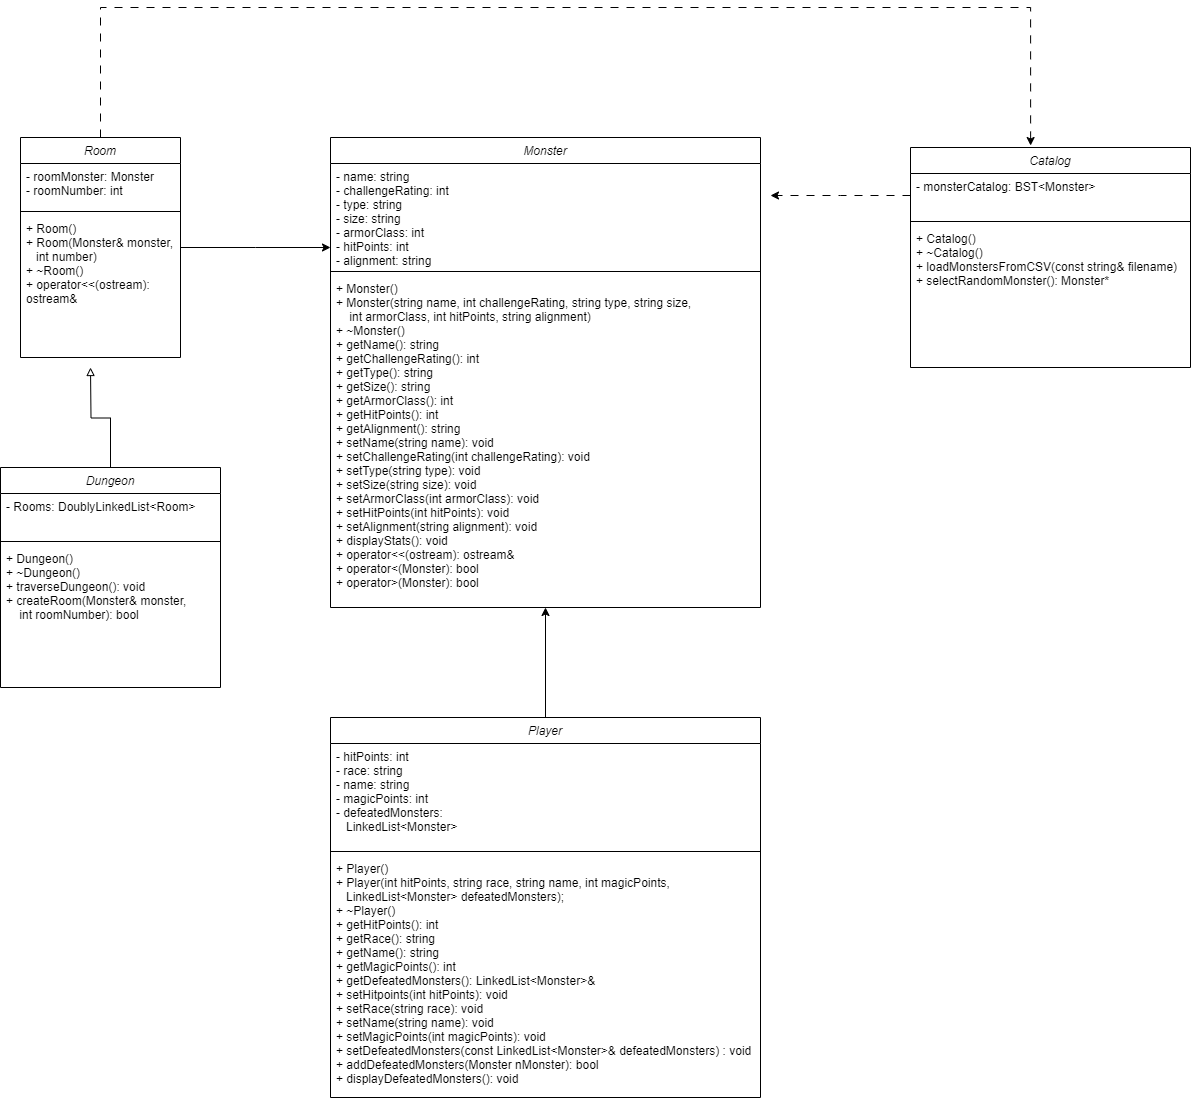

The diagram above was exported from draw.io. Its source (the exported page's mxGraphModel, read from the mxfile embedded in the PNG):
<mxGraphModel dx="1434" dy="1941" grid="1" gridSize="10" guides="1" tooltips="1" connect="1" arrows="1" fold="1" page="1" pageScale="1" pageWidth="827" pageHeight="1169" math="0" shadow="0">
  <root>
    <mxCell id="WIyWlLk6GJQsqaUBKTNV-0" />
    <mxCell id="WIyWlLk6GJQsqaUBKTNV-1" parent="WIyWlLk6GJQsqaUBKTNV-0" />
    <mxCell id="zkfFHV4jXpPFQw0GAbJ--0" value="Room" style="swimlane;fontStyle=2;align=center;verticalAlign=top;childLayout=stackLayout;horizontal=1;startSize=26;horizontalStack=0;resizeParent=1;resizeLast=0;collapsible=1;marginBottom=0;rounded=0;shadow=0;strokeWidth=1;" parent="WIyWlLk6GJQsqaUBKTNV-1" vertex="1">
      <mxGeometry x="50" y="-360" width="160" height="220" as="geometry">
        <mxRectangle x="230" y="140" width="160" height="26" as="alternateBounds" />
      </mxGeometry>
    </mxCell>
    <mxCell id="zkfFHV4jXpPFQw0GAbJ--1" value="- roomMonster: Monster&#10;- roomNumber: int&#10;" style="text;align=left;verticalAlign=top;spacingLeft=4;spacingRight=4;overflow=hidden;rotatable=0;points=[[0,0.5],[1,0.5]];portConstraint=eastwest;" parent="zkfFHV4jXpPFQw0GAbJ--0" vertex="1">
      <mxGeometry y="26" width="160" height="44" as="geometry" />
    </mxCell>
    <mxCell id="zkfFHV4jXpPFQw0GAbJ--4" value="" style="line;html=1;strokeWidth=1;align=left;verticalAlign=middle;spacingTop=-1;spacingLeft=3;spacingRight=3;rotatable=0;labelPosition=right;points=[];portConstraint=eastwest;" parent="zkfFHV4jXpPFQw0GAbJ--0" vertex="1">
      <mxGeometry y="70" width="160" height="8" as="geometry" />
    </mxCell>
    <mxCell id="zkfFHV4jXpPFQw0GAbJ--5" value="+ Room()&#10;+ Room(Monster&amp; monster, &#10;   int number)&#10;+ ~Room()&#10;+ operator&lt;&lt;(ostream): &#10;ostream&amp;" style="text;align=left;verticalAlign=top;spacingLeft=4;spacingRight=4;overflow=hidden;rotatable=0;points=[[0,0.5],[1,0.5]];portConstraint=eastwest;" parent="zkfFHV4jXpPFQw0GAbJ--0" vertex="1">
      <mxGeometry y="78" width="160" height="142" as="geometry" />
    </mxCell>
    <mxCell id="o91s9kWWEPCuedJclvKV-0" value="Player" style="swimlane;fontStyle=2;align=center;verticalAlign=top;childLayout=stackLayout;horizontal=1;startSize=26;horizontalStack=0;resizeParent=1;resizeLast=0;collapsible=1;marginBottom=0;rounded=0;shadow=0;strokeWidth=1;" vertex="1" parent="WIyWlLk6GJQsqaUBKTNV-1">
      <mxGeometry x="360" y="220" width="430" height="380" as="geometry">
        <mxRectangle x="230" y="140" width="160" height="26" as="alternateBounds" />
      </mxGeometry>
    </mxCell>
    <mxCell id="o91s9kWWEPCuedJclvKV-1" value="- hitPoints: int&#10;- race: string&#10;- name: string&#10;- magicPoints: int&#10;- defeatedMonsters: &#10;   LinkedList&lt;Monster&gt;&#10;" style="text;align=left;verticalAlign=top;spacingLeft=4;spacingRight=4;overflow=hidden;rotatable=0;points=[[0,0.5],[1,0.5]];portConstraint=eastwest;" vertex="1" parent="o91s9kWWEPCuedJclvKV-0">
      <mxGeometry y="26" width="430" height="104" as="geometry" />
    </mxCell>
    <mxCell id="o91s9kWWEPCuedJclvKV-2" value="" style="line;html=1;strokeWidth=1;align=left;verticalAlign=middle;spacingTop=-1;spacingLeft=3;spacingRight=3;rotatable=0;labelPosition=right;points=[];portConstraint=eastwest;" vertex="1" parent="o91s9kWWEPCuedJclvKV-0">
      <mxGeometry y="130" width="430" height="8" as="geometry" />
    </mxCell>
    <mxCell id="o91s9kWWEPCuedJclvKV-3" value="+ Player()&#10;+ Player(int hitPoints, string race, string name, int magicPoints, &#10;   LinkedList&lt;Monster&gt; defeatedMonsters);&#10;+ ~Player()&#10;+ getHitPoints(): int&#10;+ getRace(): string&#10;+ getName(): string&#10;+ getMagicPoints(): int&#10;+ getDefeatedMonsters(): LinkedList&lt;Monster&gt;&amp;&#10;+ setHitpoints(int hitPoints): void&#10;+ setRace(string race): void&#10;+ setName(string name): void&#10;+ setMagicPoints(int magicPoints): void&#10;+ setDefeatedMonsters(const LinkedList&lt;Monster&gt;&amp; defeatedMonsters) : void&#10;+ addDefeatedMonsters(Monster nMonster): bool&#10;+ displayDefeatedMonsters(): void&#10;" style="text;align=left;verticalAlign=top;spacingLeft=4;spacingRight=4;overflow=hidden;rotatable=0;points=[[0,0.5],[1,0.5]];portConstraint=eastwest;" vertex="1" parent="o91s9kWWEPCuedJclvKV-0">
      <mxGeometry y="138" width="430" height="242" as="geometry" />
    </mxCell>
    <mxCell id="o91s9kWWEPCuedJclvKV-20" style="edgeStyle=orthogonalEdgeStyle;rounded=0;orthogonalLoop=1;jettySize=auto;html=1;endArrow=block;endFill=0;" edge="1" parent="WIyWlLk6GJQsqaUBKTNV-1" source="o91s9kWWEPCuedJclvKV-9">
      <mxGeometry relative="1" as="geometry">
        <mxPoint x="120" y="-130" as="targetPoint" />
      </mxGeometry>
    </mxCell>
    <mxCell id="o91s9kWWEPCuedJclvKV-9" value="Dungeon" style="swimlane;fontStyle=2;align=center;verticalAlign=top;childLayout=stackLayout;horizontal=1;startSize=26;horizontalStack=0;resizeParent=1;resizeLast=0;collapsible=1;marginBottom=0;rounded=0;shadow=0;strokeWidth=1;" vertex="1" parent="WIyWlLk6GJQsqaUBKTNV-1">
      <mxGeometry x="30" y="-30" width="220" height="220" as="geometry">
        <mxRectangle x="230" y="140" width="160" height="26" as="alternateBounds" />
      </mxGeometry>
    </mxCell>
    <mxCell id="o91s9kWWEPCuedJclvKV-10" value="- Rooms: DoublyLinkedList&lt;Room&gt; " style="text;align=left;verticalAlign=top;spacingLeft=4;spacingRight=4;overflow=hidden;rotatable=0;points=[[0,0.5],[1,0.5]];portConstraint=eastwest;" vertex="1" parent="o91s9kWWEPCuedJclvKV-9">
      <mxGeometry y="26" width="220" height="44" as="geometry" />
    </mxCell>
    <mxCell id="o91s9kWWEPCuedJclvKV-11" value="" style="line;html=1;strokeWidth=1;align=left;verticalAlign=middle;spacingTop=-1;spacingLeft=3;spacingRight=3;rotatable=0;labelPosition=right;points=[];portConstraint=eastwest;" vertex="1" parent="o91s9kWWEPCuedJclvKV-9">
      <mxGeometry y="70" width="220" height="8" as="geometry" />
    </mxCell>
    <mxCell id="o91s9kWWEPCuedJclvKV-12" value="+ Dungeon()&#10;+ ~Dungeon()&#10;+ traverseDungeon(): void&#10;+ createRoom(Monster&amp; monster,&#10;    int roomNumber): bool" style="text;align=left;verticalAlign=top;spacingLeft=4;spacingRight=4;overflow=hidden;rotatable=0;points=[[0,0.5],[1,0.5]];portConstraint=eastwest;" vertex="1" parent="o91s9kWWEPCuedJclvKV-9">
      <mxGeometry y="78" width="220" height="142" as="geometry" />
    </mxCell>
    <mxCell id="o91s9kWWEPCuedJclvKV-14" value="Catalog" style="swimlane;fontStyle=2;align=center;verticalAlign=top;childLayout=stackLayout;horizontal=1;startSize=26;horizontalStack=0;resizeParent=1;resizeLast=0;collapsible=1;marginBottom=0;rounded=0;shadow=0;strokeWidth=1;" vertex="1" parent="WIyWlLk6GJQsqaUBKTNV-1">
      <mxGeometry x="940" y="-350" width="280" height="220" as="geometry">
        <mxRectangle x="230" y="140" width="160" height="26" as="alternateBounds" />
      </mxGeometry>
    </mxCell>
    <mxCell id="o91s9kWWEPCuedJclvKV-21" style="edgeStyle=orthogonalEdgeStyle;rounded=0;orthogonalLoop=1;jettySize=auto;html=1;dashed=1;dashPattern=8 8;" edge="1" parent="o91s9kWWEPCuedJclvKV-14" source="o91s9kWWEPCuedJclvKV-15">
      <mxGeometry relative="1" as="geometry">
        <mxPoint x="-140" y="48" as="targetPoint" />
      </mxGeometry>
    </mxCell>
    <mxCell id="o91s9kWWEPCuedJclvKV-15" value="- monsterCatalog: BST&lt;Monster&gt;" style="text;align=left;verticalAlign=top;spacingLeft=4;spacingRight=4;overflow=hidden;rotatable=0;points=[[0,0.5],[1,0.5]];portConstraint=eastwest;" vertex="1" parent="o91s9kWWEPCuedJclvKV-14">
      <mxGeometry y="26" width="280" height="44" as="geometry" />
    </mxCell>
    <mxCell id="o91s9kWWEPCuedJclvKV-16" value="" style="line;html=1;strokeWidth=1;align=left;verticalAlign=middle;spacingTop=-1;spacingLeft=3;spacingRight=3;rotatable=0;labelPosition=right;points=[];portConstraint=eastwest;" vertex="1" parent="o91s9kWWEPCuedJclvKV-14">
      <mxGeometry y="70" width="280" height="8" as="geometry" />
    </mxCell>
    <mxCell id="o91s9kWWEPCuedJclvKV-17" value="+ Catalog()&#10;+ ~Catalog()&#10;+ loadMonstersFromCSV(const string&amp; filename)&#10;+ selectRandomMonster(): Monster*" style="text;align=left;verticalAlign=top;spacingLeft=4;spacingRight=4;overflow=hidden;rotatable=0;points=[[0,0.5],[1,0.5]];portConstraint=eastwest;" vertex="1" parent="o91s9kWWEPCuedJclvKV-14">
      <mxGeometry y="78" width="280" height="142" as="geometry" />
    </mxCell>
    <mxCell id="o91s9kWWEPCuedJclvKV-4" value="Monster" style="swimlane;fontStyle=2;align=center;verticalAlign=top;childLayout=stackLayout;horizontal=1;startSize=26;horizontalStack=0;resizeParent=1;resizeLast=0;collapsible=1;marginBottom=0;rounded=0;shadow=0;strokeWidth=1;" vertex="1" parent="WIyWlLk6GJQsqaUBKTNV-1">
      <mxGeometry x="360" y="-360" width="430" height="470" as="geometry">
        <mxRectangle x="230" y="140" width="160" height="26" as="alternateBounds" />
      </mxGeometry>
    </mxCell>
    <mxCell id="o91s9kWWEPCuedJclvKV-5" value="- name: string&#10;- challengeRating: int&#10;- type: string&#10;- size: string&#10;- armorClass: int&#10;- hitPoints: int&#10;- alignment: string" style="text;align=left;verticalAlign=top;spacingLeft=4;spacingRight=4;overflow=hidden;rotatable=0;points=[[0,0.5],[1,0.5]];portConstraint=eastwest;" vertex="1" parent="o91s9kWWEPCuedJclvKV-4">
      <mxGeometry y="26" width="430" height="104" as="geometry" />
    </mxCell>
    <mxCell id="o91s9kWWEPCuedJclvKV-6" value="" style="line;html=1;strokeWidth=1;align=left;verticalAlign=middle;spacingTop=-1;spacingLeft=3;spacingRight=3;rotatable=0;labelPosition=right;points=[];portConstraint=eastwest;" vertex="1" parent="o91s9kWWEPCuedJclvKV-4">
      <mxGeometry y="130" width="430" height="8" as="geometry" />
    </mxCell>
    <mxCell id="o91s9kWWEPCuedJclvKV-7" value="+ Monster()&#10;+ Monster(string name, int challengeRating, string type, string size, &#10;    int armorClass, int hitPoints, string alignment)&#10;+ ~Monster()&#10;+ getName(): string&#10;+ getChallengeRating(): int&#10;+ getType(): string&#10;+ getSize(): string&#10;+ getArmorClass(): int&#10;+ getHitPoints(): int&#10;+ getAlignment(): string&#10;+ setName(string name): void&#10;+ setChallengeRating(int challengeRating): void&#10;+ setType(string type): void&#10;+ setSize(string size): void&#10;+ setArmorClass(int armorClass): void&#10;+ setHitPoints(int hitPoints): void&#10;+ setAlignment(string alignment): void&#10;+ displayStats(): void&#10;+ operator&lt;&lt;(ostream): ostream&amp;&#10;+ operator&lt;(Monster): bool&#10;+ operator&gt;(Monster): bool" style="text;align=left;verticalAlign=top;spacingLeft=4;spacingRight=4;overflow=hidden;rotatable=0;points=[[0,0.5],[1,0.5]];portConstraint=eastwest;" vertex="1" parent="o91s9kWWEPCuedJclvKV-4">
      <mxGeometry y="138" width="430" height="332" as="geometry" />
    </mxCell>
    <mxCell id="o91s9kWWEPCuedJclvKV-18" style="edgeStyle=orthogonalEdgeStyle;rounded=0;orthogonalLoop=1;jettySize=auto;html=1;entryX=0.5;entryY=1;entryDx=0;entryDy=0;entryPerimeter=0;" edge="1" parent="WIyWlLk6GJQsqaUBKTNV-1" source="o91s9kWWEPCuedJclvKV-0" target="o91s9kWWEPCuedJclvKV-7">
      <mxGeometry relative="1" as="geometry" />
    </mxCell>
    <mxCell id="o91s9kWWEPCuedJclvKV-19" style="edgeStyle=orthogonalEdgeStyle;rounded=0;orthogonalLoop=1;jettySize=auto;html=1;" edge="1" parent="WIyWlLk6GJQsqaUBKTNV-1" source="zkfFHV4jXpPFQw0GAbJ--0">
      <mxGeometry relative="1" as="geometry">
        <mxPoint x="360" y="-250" as="targetPoint" />
      </mxGeometry>
    </mxCell>
    <mxCell id="o91s9kWWEPCuedJclvKV-22" style="edgeStyle=orthogonalEdgeStyle;rounded=0;orthogonalLoop=1;jettySize=auto;html=1;entryX=0.429;entryY=-0.009;entryDx=0;entryDy=0;entryPerimeter=0;dashed=1;dashPattern=8 8;" edge="1" parent="WIyWlLk6GJQsqaUBKTNV-1" source="zkfFHV4jXpPFQw0GAbJ--0" target="o91s9kWWEPCuedJclvKV-14">
      <mxGeometry relative="1" as="geometry">
        <Array as="points">
          <mxPoint x="130" y="-490" />
          <mxPoint x="1060" y="-490" />
        </Array>
      </mxGeometry>
    </mxCell>
  </root>
</mxGraphModel>